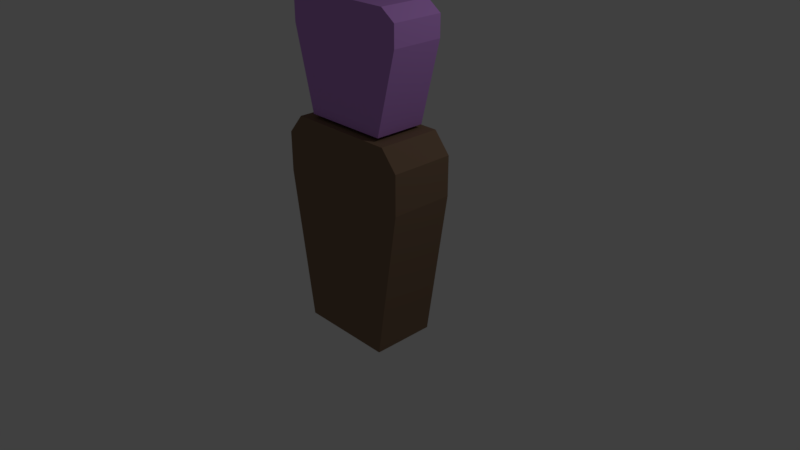 # Source: avatar3.blend  (saved by Blender 2.78.0; exported with 4.5.12 LTS)
import bpy
from mathutils import Matrix  # noqa: F401  (used for matrix-valued properties, if any)

bpy.ops.wm.read_factory_settings(use_empty=True)
scene = bpy.context.scene
scene.name = 'Scene'

# ---- collections
col_collection_1 = bpy.data.collections.new('Collection 1'); scene.collection.children.link(col_collection_1)

# ---- materials (node trees are filled in below, after node groups)
mat_headmat = bpy.data.materials.new('headmat')
mat_headmat.alpha_threshold = 0.0
mat_headmat.use_transparent_shadow = False
mat_headmat.diffuse_color = (0.6012, 0.2896, 0.8, 1.0)
mat_headmat.roughness = 0.5
mat_headmat.line_color = (0.0, 0.0, 0.0, 1.0)
mat_trunkmat = bpy.data.materials.new('trunkmat')
mat_trunkmat.alpha_threshold = 0.0
mat_trunkmat.use_transparent_shadow = False
mat_trunkmat.diffuse_color = (0.2462, 0.1576, 0.0998, 1.0)
mat_trunkmat.roughness = 0.5

# ---- material node trees

# ---- world
world_world = bpy.data.worlds.new('World'); scene.world = world_world
world_world.color = (0.05088, 0.05088, 0.05088)
world_world.use_sun_shadow = False
world_world.sun_shadow_jitter_overblur = 0.0
world_world.cycles.sampling_method = 'MANUAL'

# ---- cameras
cam_camera = bpy.data.cameras.new('Camera')
cam_camera.clip_end = 100.0
cam_camera.lens = 35.0
cam_camera.sensor_width = 32.0
cam_camera.sensor_height = 18.0
cam_camera.ortho_scale = 7.314
cam_camera.dof.focus_distance = 0.0
cam_camera.dof.aperture_fstop = 128.0

# ---- lights
light_lamp = bpy.data.lights.new('Lamp', 'POINT')
light_lamp.transmission_factor = 0.0
light_lamp.cutoff_distance = 30.0
light_lamp.energy = 100.0
light_lamp.shadow_buffer_clip_start = 1.001
light_lamp.shadow_soft_size = 0.1
light_lamp.shadow_maximum_resolution = 0.006
light_lamp.use_absolute_resolution = True

# ---- meshes
me_cube_001 = bpy.data.meshes.new('Cube.001')
me_cube_001.from_pydata([(1.0, 1.0, -1.0), (1.0, -1.0, -1.0), (-1.0, -1.0, -1.0), (-1.0, 1.0, -1.0), (1.478, 1.0, 1.0), (1.478, -1.0, 1.0), (-1.478, -1.0, 1.0), (-1.478, 1.0, 1.0), (1.478, 1.0, 1.52), (1.478, -1.0, 1.52), (-1.478, 1.0, 1.52), (-1.478, -1.0, 1.52), (1.136, 1.0, 1.781), (1.136, -1.0, 1.781), (-1.136, 1.0, 1.781), (-1.136, -1.0, 1.781), (1.118, 1.233, -6.292), (1.118, -1.233, -6.292), (-1.118, -1.233, -6.292), (-1.118, 1.233, -6.292), (1.653, 1.233, -2.549), (1.653, -1.233, -2.549), (-1.653, -1.233, -2.549), (-1.653, 1.233, -2.549), (1.653, 1.233, -1.575), (1.653, -1.233, -1.575), (-1.653, 1.233, -1.575), (-1.653, -1.233, -1.575), (1.27, 1.233, -1.088), (1.27, -1.233, -1.088), (-1.27, 1.233, -1.088), (-1.27, -1.233, -1.088)], [], [(0, 1, 2, 3), (6, 5, 9, 11), (0, 4, 5, 1), (1, 5, 6, 2), (2, 6, 7, 3), (4, 0, 3, 7), (11, 9, 13, 15), (5, 4, 8, 9), (7, 6, 11, 10), (4, 7, 10, 8), (12, 14, 15, 13), (9, 8, 12, 13), (10, 11, 15, 14), (8, 10, 14, 12), (16, 17, 18, 19), (22, 21, 25, 27), (16, 20, 21, 17), (17, 21, 22, 18), (18, 22, 23, 19), (20, 16, 19, 23), (27, 25, 29, 31), (21, 20, 24, 25), (23, 22, 27, 26), (20, 23, 26, 24), (28, 30, 31, 29), (25, 24, 28, 29), (26, 27, 31, 30), (24, 26, 30, 28)])
me_cube_001.polygons.foreach_set('material_index', [0, 0, 0, 0, 0, 0, 0, 0, 0, 0, 0, 0, 0, 0, 1, 1, 1, 1, 1, 1, 1, 1, 1, 1, 1, 1, 1, 1])
me_cube_001.materials.append(mat_headmat)
me_cube_001.materials.append(mat_trunkmat)
me_cube_001.use_remesh_preserve_volume = False
me_cube_001.use_remesh_preserve_attributes = False
me_cube_001.use_mirror_vertex_groups = False
me_cube_001.update()
arm_armature = bpy.data.armatures.new('Armature')  # bones are not reproduced

# ---- objects
ob_armature = bpy.data.objects.new('Armature', arm_armature)
ob_cube_001 = bpy.data.objects.new('Cube.001', me_cube_001)
ob_lamp = bpy.data.objects.new('Lamp', light_lamp)
ob_camera = bpy.data.objects.new('Camera', cam_camera)

# ---- transforms, parenting, visibility, modifiers, constraints
ob_armature.location = (0.0061, 0.0, -0.6596)
ob_armature.lineart.crease_threshold = 0.0
ob_cube_001.parent = ob_armature
ob_cube_001.matrix_parent_inverse = Matrix(((1.0, 0.0, 0.0, -0.0061), (0.0, 1.0, 0.0, 0.0), (0.0, 0.0, 1.0, 0.6596), (0.0, 0.0, 0.0, 1.0)))
ob_cube_001.location = (0.0, 0.0, 2.362)
ob_cube_001.scale = (0.5776, 0.3449, 0.5344)
ob_cube_001.lock_rotations_4d = False
ob_cube_001.empty_display_type = 'ARROWS'
ob_cube_001.lineart.crease_threshold = 0.0
_vg = ob_cube_001.vertex_groups.new(name='bone_trunk')
_vg.add([16, 17, 18, 19, 20, 21, 22, 23, 24, 25, 26, 27, 28, 29, 30, 31], 1.0, 'REPLACE')
_vg = ob_cube_001.vertex_groups.new(name='bone_head')
_vg.add([0, 1, 2, 3, 4, 5, 6, 7, 8, 9, 10, 11, 12, 13, 14, 15], 1.0, 'REPLACE')
_m = ob_cube_001.modifiers.new('Armature', 'ARMATURE')
_m.object = ob_armature
ob_lamp.location = (4.076, 1.005, 5.904)
ob_lamp.rotation_euler = (0.6503, 0.05522, 1.866)
ob_lamp.lock_rotations_4d = False
ob_lamp.empty_display_type = 'ARROWS'
ob_lamp.color = (0.0, 0.0, 0.0, 0.0)
ob_lamp.lineart.crease_threshold = 0.0
ob_camera.location = (7.481, -6.508, 5.344)
ob_camera.rotation_euler = (1.109, 0.0, 0.8149)
ob_camera.lock_rotations_4d = False
ob_camera.empty_display_type = 'ARROWS'
ob_camera.color = (0.0, 0.0, 0.0, 0.0)
ob_camera.display_type = 'WIRE'
ob_camera.lineart.crease_threshold = 0.0

# ---- collection membership
col_collection_1.objects.link(ob_armature)
col_collection_1.objects.link(ob_cube_001)
col_collection_1.objects.link(ob_lamp)
col_collection_1.objects.link(ob_camera)

# ---- scene / render settings (as saved in the file)
scene.camera = ob_camera
scene.frame_start = 0; scene.frame_end = 99; scene.frame_set(0)
scene.render.engine = 'BLENDER_EEVEE_NEXT'
scene.render.resolution_percentage = 50
scene.render.dither_intensity = 0.0
scene.cycles.use_denoising = False
scene.cycles.samples = 128
scene.cycles.sampling_pattern = 'TABULATED_SOBOL'
scene.cycles.light_sampling_threshold = 0.0
scene.cycles.use_adaptive_sampling = False
scene.cycles.use_light_tree = False
scene.cycles.blur_glossy = 0.0
scene.cycles.sample_clamp_indirect = 0.0
scene.view_settings.view_transform = 'Standard'
bpy.context.view_layer.update()
